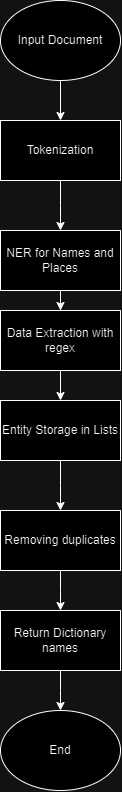

The diagram above was exported from draw.io. Its source (the exported page's mxGraphModel, read from the mxfile embedded in the PNG):
<mxGraphModel dx="1196" dy="753" grid="1" gridSize="10" guides="1" tooltips="1" connect="1" arrows="1" fold="1" page="1" pageScale="1" pageWidth="827" pageHeight="1169" math="0" shadow="0">
  <root>
    <mxCell id="0" />
    <mxCell id="1" parent="0" />
    <mxCell id="qyh3YNf9wQP15T41LqB0-2" style="edgeStyle=orthogonalEdgeStyle;rounded=0;orthogonalLoop=1;jettySize=auto;html=1;exitX=0.5;exitY=1;exitDx=0;exitDy=0;" edge="1" parent="1" source="qyh3YNf9wQP15T41LqB0-1" target="qyh3YNf9wQP15T41LqB0-3">
      <mxGeometry relative="1" as="geometry">
        <mxPoint x="410" y="160" as="targetPoint" />
      </mxGeometry>
    </mxCell>
    <mxCell id="qyh3YNf9wQP15T41LqB0-1" value="Input Document" style="ellipse;whiteSpace=wrap;html=1;" vertex="1" parent="1">
      <mxGeometry x="350" y="40" width="120" height="80" as="geometry" />
    </mxCell>
    <mxCell id="qyh3YNf9wQP15T41LqB0-4" style="edgeStyle=orthogonalEdgeStyle;rounded=0;orthogonalLoop=1;jettySize=auto;html=1;exitX=0.5;exitY=1;exitDx=0;exitDy=0;" edge="1" parent="1" source="qyh3YNf9wQP15T41LqB0-3">
      <mxGeometry relative="1" as="geometry">
        <mxPoint x="410" y="270" as="targetPoint" />
      </mxGeometry>
    </mxCell>
    <mxCell id="qyh3YNf9wQP15T41LqB0-3" value="Tokenization" style="rounded=0;whiteSpace=wrap;html=1;" vertex="1" parent="1">
      <mxGeometry x="350" y="160" width="120" height="60" as="geometry" />
    </mxCell>
    <mxCell id="qyh3YNf9wQP15T41LqB0-6" style="edgeStyle=orthogonalEdgeStyle;rounded=0;orthogonalLoop=1;jettySize=auto;html=1;" edge="1" parent="1" source="qyh3YNf9wQP15T41LqB0-5" target="qyh3YNf9wQP15T41LqB0-7">
      <mxGeometry relative="1" as="geometry">
        <mxPoint x="410" y="380" as="targetPoint" />
      </mxGeometry>
    </mxCell>
    <mxCell id="qyh3YNf9wQP15T41LqB0-5" value="NER for Names and Places" style="rounded=0;whiteSpace=wrap;html=1;" vertex="1" parent="1">
      <mxGeometry x="350" y="270" width="120" height="60" as="geometry" />
    </mxCell>
    <mxCell id="qyh3YNf9wQP15T41LqB0-8" style="edgeStyle=orthogonalEdgeStyle;rounded=0;orthogonalLoop=1;jettySize=auto;html=1;exitX=0.5;exitY=1;exitDx=0;exitDy=0;" edge="1" parent="1" source="qyh3YNf9wQP15T41LqB0-7">
      <mxGeometry relative="1" as="geometry">
        <mxPoint x="410" y="440" as="targetPoint" />
      </mxGeometry>
    </mxCell>
    <mxCell id="qyh3YNf9wQP15T41LqB0-7" value="Data Extraction with regex" style="rounded=0;whiteSpace=wrap;html=1;" vertex="1" parent="1">
      <mxGeometry x="350" y="350" width="120" height="60" as="geometry" />
    </mxCell>
    <mxCell id="qyh3YNf9wQP15T41LqB0-10" style="edgeStyle=orthogonalEdgeStyle;rounded=0;orthogonalLoop=1;jettySize=auto;html=1;" edge="1" parent="1" source="qyh3YNf9wQP15T41LqB0-9">
      <mxGeometry relative="1" as="geometry">
        <mxPoint x="410" y="550" as="targetPoint" />
      </mxGeometry>
    </mxCell>
    <mxCell id="qyh3YNf9wQP15T41LqB0-9" value="Entity Storage in Lists" style="rounded=0;whiteSpace=wrap;html=1;" vertex="1" parent="1">
      <mxGeometry x="350" y="440" width="120" height="60" as="geometry" />
    </mxCell>
    <mxCell id="qyh3YNf9wQP15T41LqB0-12" style="edgeStyle=orthogonalEdgeStyle;rounded=0;orthogonalLoop=1;jettySize=auto;html=1;exitX=0.5;exitY=1;exitDx=0;exitDy=0;" edge="1" parent="1" source="qyh3YNf9wQP15T41LqB0-11">
      <mxGeometry relative="1" as="geometry">
        <mxPoint x="410" y="650" as="targetPoint" />
      </mxGeometry>
    </mxCell>
    <mxCell id="qyh3YNf9wQP15T41LqB0-11" value="Removing duplicates" style="rounded=0;whiteSpace=wrap;html=1;" vertex="1" parent="1">
      <mxGeometry x="350" y="550" width="120" height="60" as="geometry" />
    </mxCell>
    <mxCell id="qyh3YNf9wQP15T41LqB0-14" style="edgeStyle=orthogonalEdgeStyle;rounded=0;orthogonalLoop=1;jettySize=auto;html=1;" edge="1" parent="1" source="qyh3YNf9wQP15T41LqB0-13">
      <mxGeometry relative="1" as="geometry">
        <mxPoint x="410" y="750" as="targetPoint" />
      </mxGeometry>
    </mxCell>
    <mxCell id="qyh3YNf9wQP15T41LqB0-13" value="Return Dictionary names" style="rounded=0;whiteSpace=wrap;html=1;" vertex="1" parent="1">
      <mxGeometry x="350" y="650" width="120" height="60" as="geometry" />
    </mxCell>
    <mxCell id="qyh3YNf9wQP15T41LqB0-15" value="End" style="ellipse;whiteSpace=wrap;html=1;" vertex="1" parent="1">
      <mxGeometry x="350" y="750" width="120" height="80" as="geometry" />
    </mxCell>
  </root>
</mxGraphModel>